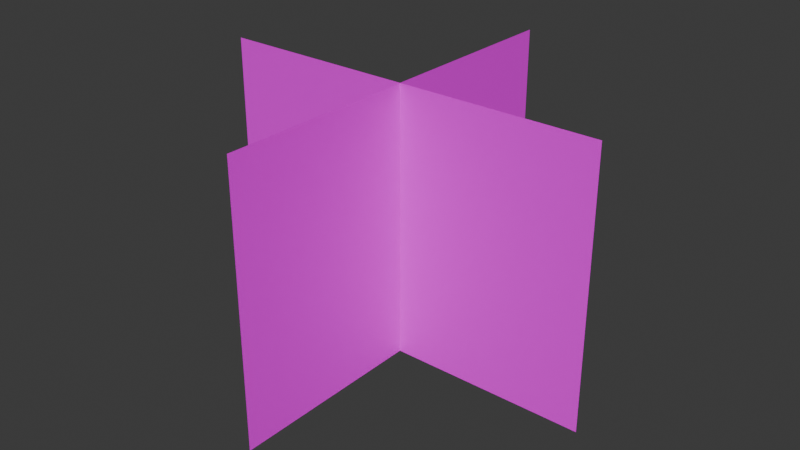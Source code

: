 # Source: bush.blend  (saved by Blender 4.5.90; exported with 4.5.12 LTS)
import bpy
from mathutils import Matrix  # noqa: F401  (used for matrix-valued properties, if any)

bpy.ops.wm.read_factory_settings(use_empty=True)
scene = bpy.context.scene
scene.name = 'Scene'

# ---- collections
col_collection = bpy.data.collections.new('Collection'); scene.collection.children.link(col_collection)

# ---- images (referenced by path relative to the original .blend; pixels are not part of the script)
import os
ASSET_DIR = os.environ.get("B2B_ASSET_DIR", "")  # directory of the original .blend (textures are referenced by path, not embedded)
HERE = os.path.dirname(os.path.abspath(__file__))  # packed textures are extracted next to this script under _unpacked/

def load_image(name, relpath, width, height, colorspace="sRGB"):
    """Load a texture the original file referenced (path relative to the .blend, or extracted next to this script)."""
    p = next((c for c in (os.path.join(HERE, relpath), os.path.join(ASSET_DIR, relpath)) if relpath and os.path.exists(c)), "")
    if p:
        img = bpy.data.images.load(p, check_existing=True)
        img.name = name
    else:  # same state as the original file: an image datablock whose file is absent (Cycles renders it pink)
        img = bpy.data.images.new(name, width, height)
        img.source = "FILE"
        img.filepath = "//" + (relpath or name)
    img.colorspace_settings.name = colorspace
    return img
img_goodtreebkgdless_kat_px_png = load_image('goodtreebkgdless_kat_px.png', 'goodtreebkgdless_kat_px.png', 1024, 1024, 'sRGB')

# ---- materials (node trees are filled in below, after node groups)
mat_material = bpy.data.materials.new('Material')

# ---- material node trees
mat_material.use_nodes = True; mat_material.node_tree.nodes.clear()
_N = mat_material.node_tree.nodes; _L = mat_material.node_tree.links
n0 = _N.new('ShaderNodeBsdfPrincipled'); n0.name = 'Principled BSDF'; n0.location = (-95, 104)
n1 = _N.new('ShaderNodeOutputMaterial'); n1.name = 'Material Output'; n1.location = (200, 100)
n2 = _N.new('ShaderNodeTexImage'); n2.name = 'Image Texture'; n2.location = (-411, 45)
n2.image = img_goodtreebkgdless_kat_px_png
_L.new(n0.outputs[0], n1.inputs[0])
_L.new(n2.outputs[0], n0.inputs[0])
_L.new(n2.outputs[1], n0.inputs[4])
n1.is_active_output = True

# ---- world
world_world = bpy.data.worlds.new('World'); scene.world = world_world
world_world.use_nodes = True; world_world.node_tree.nodes.clear()
_N = world_world.node_tree.nodes; _L = world_world.node_tree.links
n0 = _N.new('ShaderNodeOutputWorld'); n0.name = 'World Output'; n0.location = (200, 100)
n1 = _N.new('ShaderNodeBackground'); n1.name = 'Background'; n1.location = (-200, 100)
n1.inputs[0].default_value = (0.05088, 0.05088, 0.05088, 1.0)
_L.new(n1.outputs[0], n0.inputs[0])
n0.is_active_output = True
world_world.color = (0.05088, 0.05088, 0.05088)
world_world.sun_shadow_jitter_overblur = 0.0

# ---- meshes
me_plane_003 = bpy.data.meshes.new('Plane.003')
me_plane_003.from_pydata([(-1.0, 4.371e-08, -0.06778), (1.0, 4.371e-08, -0.06778), (-1.0, -4.371e-08, 1.31), (1.0, -4.371e-08, 1.31), (0.0, -1.0, -0.06778), (-8.742e-08, 1.0, -0.06778), (8.742e-08, -1.0, 1.31), (0.0, 1.0, 1.31)], [], [(0, 1, 3, 2), (4, 5, 7, 6)])
_uv = me_plane_003.uv_layers.new(name='UVMap')
_uv.uv.foreach_set('vector', [0.08168, 0.2839, 0.9792, 0.2839, 0.9792, 1.006, 0.08168, 1.006, 0.08106, 0.2941, 0.9805, 0.2941, 0.9805, 0.9851, 0.08106, 0.9851])
me_plane_003.materials.append(mat_material)
me_plane_003.update()

# ---- objects
ob_plane_001 = bpy.data.objects.new('Plane.001', me_plane_003)

# ---- transforms, parenting, visibility, modifiers, constraints
ob_plane_001.location = (0.0, 0.0, 0.0)

# ---- collection membership
col_collection.objects.link(ob_plane_001)

# ---- scene / render settings (as saved in the file)
scene.frame_start = 1; scene.frame_end = 250; scene.frame_set(1)
scene.render.engine = 'BLENDER_EEVEE_NEXT'
bpy.context.view_layer.update()

# ---- added for rendering (the .blend has no active camera and no usable light): camera, sun
cam_auto = bpy.data.cameras.new('AutoCamera')
cam_auto.lens = 50.0
cam_auto.sensor_width = 36.0
cam_auto.clip_end = 1000.0
ob_auto_camera = bpy.data.objects.new('AutoCamera', cam_auto)
scene.collection.objects.link(ob_auto_camera)
ob_auto_camera.location = (2.91077, -3.49292, 2.94956)
ob_auto_camera.rotation_euler = (1.09748, -7.21219e-08, 0.694738)
scene.camera = ob_auto_camera
light_auto_sun = bpy.data.lights.new('AutoSun', 'SUN')
light_auto_sun.energy = 3.0
light_auto_sun.angle = 0.0523599
ob_auto_sun = bpy.data.objects.new('AutoSun', light_auto_sun)
scene.collection.objects.link(ob_auto_sun)
ob_auto_sun.rotation_euler = (0.872665, 0.174533, 0.523599)
bpy.context.view_layer.update()
